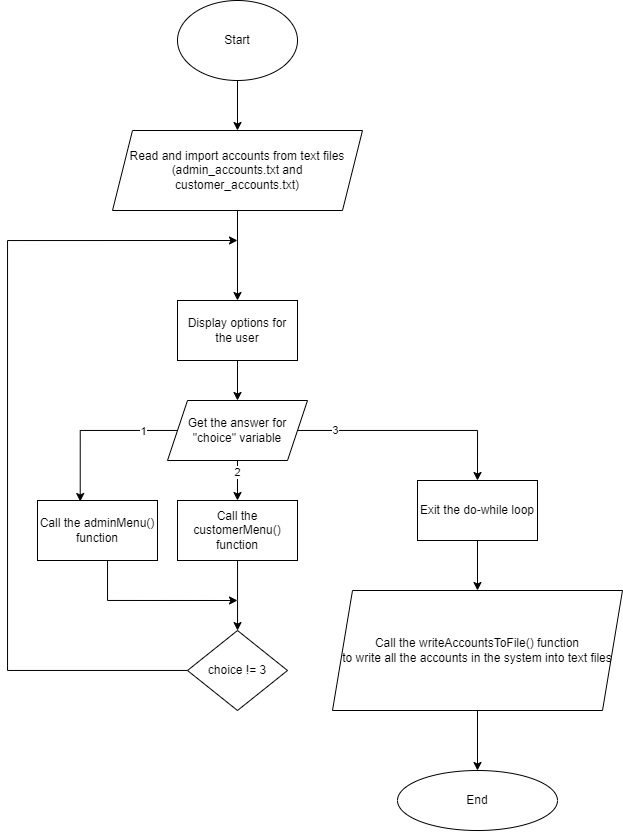

The diagram above was exported from draw.io. Its source (the exported page's mxGraphModel, read from the mxfile embedded in the PNG):
<mxGraphModel dx="799" dy="935" grid="1" gridSize="10" guides="1" tooltips="1" connect="1" arrows="1" fold="1" page="1" pageScale="1" pageWidth="827" pageHeight="1169" math="0" shadow="0">
  <root>
    <mxCell id="WIyWlLk6GJQsqaUBKTNV-0" />
    <mxCell id="WIyWlLk6GJQsqaUBKTNV-1" parent="WIyWlLk6GJQsqaUBKTNV-0" />
    <mxCell id="iQv5ev9WTAX1ogYpSVAA-16" value="" style="edgeStyle=orthogonalEdgeStyle;rounded=0;orthogonalLoop=1;jettySize=auto;html=1;" edge="1" parent="WIyWlLk6GJQsqaUBKTNV-1" source="iQv5ev9WTAX1ogYpSVAA-14" target="iQv5ev9WTAX1ogYpSVAA-15">
      <mxGeometry relative="1" as="geometry" />
    </mxCell>
    <mxCell id="iQv5ev9WTAX1ogYpSVAA-14" value="Start" style="ellipse;whiteSpace=wrap;html=1;" vertex="1" parent="WIyWlLk6GJQsqaUBKTNV-1">
      <mxGeometry x="220" y="100" width="120" height="80" as="geometry" />
    </mxCell>
    <mxCell id="iQv5ev9WTAX1ogYpSVAA-19" value="" style="edgeStyle=orthogonalEdgeStyle;rounded=0;orthogonalLoop=1;jettySize=auto;html=1;" edge="1" parent="WIyWlLk6GJQsqaUBKTNV-1" source="iQv5ev9WTAX1ogYpSVAA-15" target="iQv5ev9WTAX1ogYpSVAA-18">
      <mxGeometry relative="1" as="geometry" />
    </mxCell>
    <mxCell id="iQv5ev9WTAX1ogYpSVAA-15" value="Read and import accounts from text files (admin_accounts.txt and customer_accounts.txt)" style="shape=parallelogram;perimeter=parallelogramPerimeter;whiteSpace=wrap;html=1;fixedSize=1;" vertex="1" parent="WIyWlLk6GJQsqaUBKTNV-1">
      <mxGeometry x="155" y="230" width="250" height="80" as="geometry" />
    </mxCell>
    <mxCell id="iQv5ev9WTAX1ogYpSVAA-27" value="" style="edgeStyle=orthogonalEdgeStyle;rounded=0;orthogonalLoop=1;jettySize=auto;html=1;" edge="1" parent="WIyWlLk6GJQsqaUBKTNV-1" source="iQv5ev9WTAX1ogYpSVAA-18" target="iQv5ev9WTAX1ogYpSVAA-24">
      <mxGeometry relative="1" as="geometry" />
    </mxCell>
    <mxCell id="iQv5ev9WTAX1ogYpSVAA-18" value="Display options for the user" style="whiteSpace=wrap;html=1;" vertex="1" parent="WIyWlLk6GJQsqaUBKTNV-1">
      <mxGeometry x="220" y="400" width="120" height="60" as="geometry" />
    </mxCell>
    <mxCell id="iQv5ev9WTAX1ogYpSVAA-36" style="edgeStyle=orthogonalEdgeStyle;rounded=0;orthogonalLoop=1;jettySize=auto;html=1;" edge="1" parent="WIyWlLk6GJQsqaUBKTNV-1" source="iQv5ev9WTAX1ogYpSVAA-20">
      <mxGeometry relative="1" as="geometry">
        <mxPoint x="280" y="340" as="targetPoint" />
        <Array as="points">
          <mxPoint x="50" y="770" />
          <mxPoint x="50" y="340" />
        </Array>
      </mxGeometry>
    </mxCell>
    <mxCell id="iQv5ev9WTAX1ogYpSVAA-20" value="choice != 3" style="rhombus;whiteSpace=wrap;html=1;" vertex="1" parent="WIyWlLk6GJQsqaUBKTNV-1">
      <mxGeometry x="230" y="730" width="100" height="80" as="geometry" />
    </mxCell>
    <mxCell id="iQv5ev9WTAX1ogYpSVAA-29" style="edgeStyle=orthogonalEdgeStyle;rounded=0;orthogonalLoop=1;jettySize=auto;html=1;entryX=0.356;entryY=0.017;entryDx=0;entryDy=0;entryPerimeter=0;" edge="1" parent="WIyWlLk6GJQsqaUBKTNV-1" source="iQv5ev9WTAX1ogYpSVAA-24" target="iQv5ev9WTAX1ogYpSVAA-28">
      <mxGeometry relative="1" as="geometry" />
    </mxCell>
    <mxCell id="iQv5ev9WTAX1ogYpSVAA-30" value="1" style="edgeLabel;html=1;align=center;verticalAlign=middle;resizable=0;points=[];" vertex="1" connectable="0" parent="iQv5ev9WTAX1ogYpSVAA-29">
      <mxGeometry x="-0.5832" y="1" relative="1" as="geometry">
        <mxPoint as="offset" />
      </mxGeometry>
    </mxCell>
    <mxCell id="iQv5ev9WTAX1ogYpSVAA-32" value="" style="edgeStyle=orthogonalEdgeStyle;rounded=0;orthogonalLoop=1;jettySize=auto;html=1;" edge="1" parent="WIyWlLk6GJQsqaUBKTNV-1" source="iQv5ev9WTAX1ogYpSVAA-24" target="iQv5ev9WTAX1ogYpSVAA-31">
      <mxGeometry relative="1" as="geometry" />
    </mxCell>
    <mxCell id="iQv5ev9WTAX1ogYpSVAA-33" value="2" style="edgeLabel;html=1;align=center;verticalAlign=middle;resizable=0;points=[];" vertex="1" connectable="0" parent="iQv5ev9WTAX1ogYpSVAA-32">
      <mxGeometry x="-0.4252" relative="1" as="geometry">
        <mxPoint as="offset" />
      </mxGeometry>
    </mxCell>
    <mxCell id="iQv5ev9WTAX1ogYpSVAA-38" value="3" style="edgeStyle=orthogonalEdgeStyle;rounded=0;orthogonalLoop=1;jettySize=auto;html=1;entryX=0.5;entryY=0;entryDx=0;entryDy=0;" edge="1" parent="WIyWlLk6GJQsqaUBKTNV-1" source="iQv5ev9WTAX1ogYpSVAA-24" target="iQv5ev9WTAX1ogYpSVAA-37">
      <mxGeometry x="-0.6667" relative="1" as="geometry">
        <mxPoint as="offset" />
      </mxGeometry>
    </mxCell>
    <mxCell id="iQv5ev9WTAX1ogYpSVAA-24" value="Get the answer for &quot;choice&quot; variable" style="shape=parallelogram;perimeter=parallelogramPerimeter;whiteSpace=wrap;html=1;fixedSize=1;" vertex="1" parent="WIyWlLk6GJQsqaUBKTNV-1">
      <mxGeometry x="210" y="500" width="140" height="60" as="geometry" />
    </mxCell>
    <mxCell id="iQv5ev9WTAX1ogYpSVAA-35" style="edgeStyle=orthogonalEdgeStyle;rounded=0;orthogonalLoop=1;jettySize=auto;html=1;exitX=0.25;exitY=1;exitDx=0;exitDy=0;" edge="1" parent="WIyWlLk6GJQsqaUBKTNV-1" source="iQv5ev9WTAX1ogYpSVAA-28">
      <mxGeometry relative="1" as="geometry">
        <mxPoint x="280" y="700" as="targetPoint" />
        <mxPoint x="109.99703703703707" y="670" as="sourcePoint" />
        <Array as="points">
          <mxPoint x="150" y="660" />
          <mxPoint x="150" y="700" />
        </Array>
      </mxGeometry>
    </mxCell>
    <mxCell id="iQv5ev9WTAX1ogYpSVAA-28" value="Call the adminMenu() function" style="rounded=0;whiteSpace=wrap;html=1;" vertex="1" parent="WIyWlLk6GJQsqaUBKTNV-1">
      <mxGeometry x="80" y="600" width="120" height="60" as="geometry" />
    </mxCell>
    <mxCell id="iQv5ev9WTAX1ogYpSVAA-34" value="" style="edgeStyle=orthogonalEdgeStyle;rounded=0;orthogonalLoop=1;jettySize=auto;html=1;" edge="1" parent="WIyWlLk6GJQsqaUBKTNV-1" source="iQv5ev9WTAX1ogYpSVAA-31" target="iQv5ev9WTAX1ogYpSVAA-20">
      <mxGeometry relative="1" as="geometry">
        <Array as="points">
          <mxPoint x="280" y="700" />
          <mxPoint x="280" y="700" />
        </Array>
      </mxGeometry>
    </mxCell>
    <mxCell id="iQv5ev9WTAX1ogYpSVAA-31" value="Call the customerMenu() function" style="whiteSpace=wrap;html=1;" vertex="1" parent="WIyWlLk6GJQsqaUBKTNV-1">
      <mxGeometry x="220" y="600" width="120" height="60" as="geometry" />
    </mxCell>
    <mxCell id="iQv5ev9WTAX1ogYpSVAA-40" value="" style="edgeStyle=orthogonalEdgeStyle;rounded=0;orthogonalLoop=1;jettySize=auto;html=1;" edge="1" parent="WIyWlLk6GJQsqaUBKTNV-1" source="iQv5ev9WTAX1ogYpSVAA-37" target="iQv5ev9WTAX1ogYpSVAA-39">
      <mxGeometry relative="1" as="geometry" />
    </mxCell>
    <mxCell id="iQv5ev9WTAX1ogYpSVAA-37" value="Exit the do-while loop" style="rounded=0;whiteSpace=wrap;html=1;" vertex="1" parent="WIyWlLk6GJQsqaUBKTNV-1">
      <mxGeometry x="460" y="580" width="120" height="60" as="geometry" />
    </mxCell>
    <mxCell id="iQv5ev9WTAX1ogYpSVAA-42" value="" style="edgeStyle=orthogonalEdgeStyle;rounded=0;orthogonalLoop=1;jettySize=auto;html=1;" edge="1" parent="WIyWlLk6GJQsqaUBKTNV-1" source="iQv5ev9WTAX1ogYpSVAA-39" target="iQv5ev9WTAX1ogYpSVAA-41">
      <mxGeometry relative="1" as="geometry" />
    </mxCell>
    <mxCell id="iQv5ev9WTAX1ogYpSVAA-39" value="Call the writeAccountsToFile() function&lt;br&gt;to write all the accounts in the system into text files" style="shape=parallelogram;perimeter=parallelogramPerimeter;whiteSpace=wrap;html=1;fixedSize=1;rounded=0;" vertex="1" parent="WIyWlLk6GJQsqaUBKTNV-1">
      <mxGeometry x="375" y="690" width="290" height="120" as="geometry" />
    </mxCell>
    <mxCell id="iQv5ev9WTAX1ogYpSVAA-41" value="End" style="ellipse;whiteSpace=wrap;html=1;rounded=0;" vertex="1" parent="WIyWlLk6GJQsqaUBKTNV-1">
      <mxGeometry x="440" y="870" width="160" height="60" as="geometry" />
    </mxCell>
  </root>
</mxGraphModel>